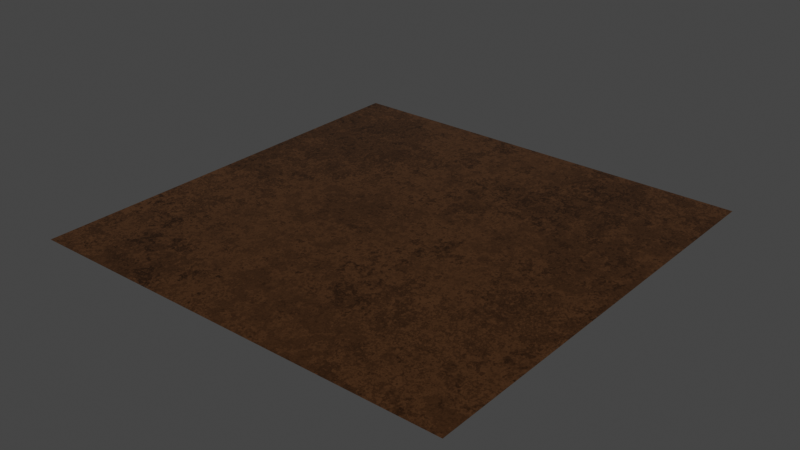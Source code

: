 # Source: bronze.blend  (saved by Blender 3.6.13; exported with 4.5.12 LTS)
import bpy
from mathutils import Matrix  # noqa: F401  (used for matrix-valued properties, if any)

bpy.ops.wm.read_factory_settings(use_empty=True)
scene = bpy.context.scene
scene.name = 'Scene'

# ---- collections
col_collection = bpy.data.collections.new('Collection'); scene.collection.children.link(col_collection)

# ---- materials (node trees are filled in below, after node groups)
mat_bronze = bpy.data.materials.new('bronze')
mat_bronze.alpha_threshold = 0.0
mat_bronze.line_color = (0.0, 0.0, 0.0, 1.0)

# ---- node groups
ng_normal_bake = bpy.data.node_groups.new('normal_bake', 'ShaderNodeTree')
_s = ng_normal_bake.interface.new_socket(name='Vector', in_out='OUTPUT', socket_type='NodeSocketVector')
_s = ng_normal_bake.interface.new_socket(name='Color', in_out='INPUT', socket_type='NodeSocketVector')
_s.hide_value = True
_N = ng_normal_bake.nodes; _L = ng_normal_bake.links
n0 = _N.new('ShaderNodeVectorMath'); n0.name = 'Vector Math.001'; n0.location = (-4, -55)
n0.operation = 'DOT_PRODUCT'
n1 = _N.new('ShaderNodeVectorMath'); n1.name = 'Vector Math.005'; n1.location = (-264, -55)
n1.operation = 'CROSS_PRODUCT'
n2 = _N.new('ShaderNodeVectorMath'); n2.name = 'Vector Math.002'; n2.location = (-1, -219)
n2.operation = 'DOT_PRODUCT'
n3 = _N.new('NodeReroute'); n3.name = 'Reroute'; n3.location = (-85, 62)
n3.width = 16
n3.socket_idname = 'NodeSocketVector'
n4 = _N.new('ShaderNodeVectorMath'); n4.name = 'Vector Math'; n4.location = (2, 98)
n4.operation = 'DOT_PRODUCT'
n5 = _N.new('ShaderNodeCombineXYZ'); n5.name = 'Combine XYZ'; n5.location = (198, 2)
n6 = _N.new('ShaderNodeNewGeometry'); n6.name = 'Geometry'; n6.location = (-577, -273)
n7 = _N.new('ShaderNodeTangent'); n7.name = 'Tangent'; n7.location = (-579, 25)
n7.width = 232
n7.direction_type = 'UV_MAP'
n8 = _N.new('NodeGroupOutput'); n8.name = 'Group Output'; n8.location = (757, 49)
n9 = _N.new('NodeGroupInput'); n9.name = 'Group Input'; n9.location = (-552, 105)
n10 = _N.new('ShaderNodeVectorMath'); n10.name = 'Vector Math.004'; n10.location = (398, -39)
n10.hide = True
n10.inputs[1].default_value = (0.5, 0.5, 0.5)
n11 = _N.new('ShaderNodeVectorMath'); n11.name = 'Vector Math.003'; n11.location = (398, -4)
n11.hide = True
n11.operation = 'SCALE'
n11.inputs[3].default_value = 0.5
n12 = _N.new('ShaderNodeMath'); n12.name = 'sanctus_correct_normal_y'; n12.location = (0, 0)
n12.label = 'sanctus_correct_normal_y'
n12.operation = 'MULTIPLY'
n12.inputs[1].default_value = -1.0
_L.new(n4.outputs[1], n5.inputs[0])
_L.new(n2.outputs[1], n5.inputs[2])
_L.new(n3.outputs[0], n4.inputs[0])
_L.new(n3.outputs[0], n0.inputs[0])
_L.new(n3.outputs[0], n2.inputs[0])
_L.new(n7.outputs[0], n1.inputs[0])
_L.new(n6.outputs[1], n1.inputs[1])
_L.new(n7.outputs[0], n4.inputs[1])
_L.new(n1.outputs[0], n0.inputs[1])
_L.new(n6.outputs[1], n2.inputs[1])
_L.new(n9.outputs[0], n3.inputs[0])
_L.new(n5.outputs[0], n11.inputs[0])
_L.new(n10.outputs[0], n8.inputs[0])
_L.new(n11.outputs[0], n10.inputs[0])
_L.new(n0.outputs[1], n12.inputs[0])
_L.new(n12.outputs[0], n5.inputs[1])
n8.is_active_output = True
ng_clouds_01_003 = bpy.data.node_groups.new('Clouds 01.003', 'ShaderNodeTree')
_s = ng_clouds_01_003.interface.new_socket(name='Linear', in_out='OUTPUT', socket_type='NodeSocketFloat')
_s.min_value = 0.0
_s.max_value = 1.0
_s = ng_clouds_01_003.interface.new_socket(name='Constant', in_out='OUTPUT', socket_type='NodeSocketFloat')
_s.min_value = 0.0
_s.max_value = 0.0
_s = ng_clouds_01_003.interface.new_socket(name='Vector', in_out='INPUT', socket_type='NodeSocketVector')
_s.min_value = -1e+04
_s.max_value = 1e+04
_s.hide_value = True
_s = ng_clouds_01_003.interface.new_socket(name='Scale', in_out='INPUT', socket_type='NodeSocketFloat')
_s.default_value = 1.0
_s.min_value = -1e+04
_s.max_value = 1e+04
_s = ng_clouds_01_003.interface.new_socket(name='Mix 1', in_out='INPUT', socket_type='NodeSocketFloat')
_s.subtype = 'FACTOR'
_s.default_value = 0.7583
_s.min_value = 0.0
_s.max_value = 1.0
_s = ng_clouds_01_003.interface.new_socket(name='Mix 2', in_out='INPUT', socket_type='NodeSocketFloat')
_s.default_value = 1.0
_s.min_value = 0.0
_s.max_value = 1.0
_s = ng_clouds_01_003.interface.new_socket(name='Distortion', in_out='INPUT', socket_type='NodeSocketFloat')
_s.min_value = 0.0
_s.max_value = 1.0
_s = ng_clouds_01_003.interface.new_socket(name='Distortion', in_out='INPUT', socket_type='NodeSocketFloat')
_s.min_value = 0.0
_s.max_value = 1.0
_s = ng_clouds_01_003.interface.new_socket(name='Detail', in_out='INPUT', socket_type='NodeSocketFloat')
_s.default_value = 9.46
_s.min_value = 0.0
_s.max_value = 16.0
_s = ng_clouds_01_003.interface.new_socket(name='Detail', in_out='INPUT', socket_type='NodeSocketFloat')
_s.default_value = 0.9
_s.min_value = 0.0
_s.max_value = 16.0
_s = ng_clouds_01_003.interface.new_socket(name='Constant Seed', in_out='INPUT', socket_type='NodeSocketFloat')
_s.default_value = -9.5
_s.min_value = -1e+04
_s.max_value = 1e+04
_N = ng_clouds_01_003.nodes; _L = ng_clouds_01_003.links
n0 = _N.new('NodeGroupOutput'); n0.name = 'Group Output'; n0.location = (622, 28)
n1 = _N.new('ShaderNodeVectorMath'); n1.name = 'Vector Math.001'; n1.location = (-858, 207)
n1.operation = 'LENGTH'
n2 = _N.new('ShaderNodeMath'); n2.name = 'Math'; n2.location = (-688, 185)
n2.hide = True
n2.operation = 'GREATER_THAN'
n2.inputs[1].default_value = 0.0
n2.inputs[2].default_value = 0.0
n3 = _N.new('ShaderNodeMix'); n3.name = 'Mix'; n3.location = (-691, 150)
n3.data_type = 'RGBA'
n4 = _N.new('NodeGroupInput'); n4.name = 'Group Input'; n4.location = (-1150, -96)
n5 = _N.new('ShaderNodeTexCoord'); n5.name = 'Texture Coordinate'; n5.location = (-1303, 177)
n6 = _N.new('ShaderNodeMapRange'); n6.name = 'Map Range.003'; n6.location = (-459, -249)
n6.hide = True
n6.inputs[4].default_value = 0.2
n7 = _N.new('ShaderNodeTexWhiteNoise'); n7.name = 'White Noise Texture'; n7.location = (410, -182)
n7.noise_dimensions = '4D'
n8 = _N.new('ShaderNodeMapRange'); n8.name = 'Map Range.001'; n8.location = (-459, -131)
n8.hide = True
n8.inputs[3].default_value = 0.78
n9 = _N.new('ShaderNodeMapRange'); n9.name = 'Map Range.002'; n9.location = (-455, -192)
n9.hide = True
n9.inputs[3].default_value = 0.3
n9.inputs[4].default_value = 0.8
n10 = _N.new('ShaderNodeVectorMath'); n10.name = 'Vector Math'; n10.location = (-454, 57)
n10.operation = 'SCALE'
n11 = _N.new('ShaderNodeTexVoronoi'); n11.name = 'Voronoi Texture'; n11.location = (195, 19)
n11.distance = 'CHEBYCHEV'
n11.inputs[2].default_value = 7.38
n11.inputs[7].default_value = 0.73
n12 = _N.new('ShaderNodeTexNoise'); n12.name = 'Noise Texture'; n12.location = (-81, -28)
n12.inputs[2].default_value = 3.39
n13 = _N.new('ShaderNodeTexNoise'); n13.name = 'Noise Texture.001'; n13.location = (-271, 63)
n13.inputs[2].default_value = 0.89
n14 = _N.new('ShaderNodeClamp'); n14.name = 'Clamp'; n14.location = (-81, -328)
n14.hide = True
n15 = _N.new('ShaderNodeClamp'); n15.name = 'Clamp.001'; n15.location = (-271, -237)
n15.hide = True
_L.new(n11.outputs[0], n0.inputs[0])
_L.new(n12.outputs[1], n11.inputs[0])
_L.new(n13.outputs[1], n12.inputs[0])
_L.new(n11.outputs[1], n7.inputs[0])
_L.new(n10.outputs[0], n13.inputs[0])
_L.new(n4.outputs[1], n10.inputs[3])
_L.new(n4.outputs[2], n8.inputs[0])
_L.new(n4.outputs[3], n9.inputs[0])
_L.new(n4.outputs[5], n12.inputs[8])
_L.new(n4.outputs[4], n6.inputs[0])
_L.new(n6.outputs[0], n13.inputs[8])
_L.new(n7.outputs[0], n0.inputs[1])
_L.new(n4.outputs[0], n1.inputs[0])
_L.new(n1.outputs[1], n2.inputs[0])
_L.new(n2.outputs[0], n3.inputs[0])
_L.new(n4.outputs[0], n3.inputs[7])
_L.new(n3.outputs[2], n10.inputs[0])
_L.new(n4.outputs[6], n13.inputs[3])
_L.new(n4.outputs[7], n12.inputs[3])
_L.new(n4.outputs[8], n7.inputs[1])
_L.new(n5.outputs[3], n3.inputs[6])
_L.new(n9.outputs[0], n14.inputs[0])
_L.new(n14.outputs[0], n12.inputs[4])
_L.new(n8.outputs[0], n15.inputs[0])
_L.new(n15.outputs[0], n13.inputs[4])
n0.is_active_output = True
ng_metal = bpy.data.node_groups.new('Metal', 'ShaderNodeTree')
_s = ng_metal.interface.new_socket(name='BSDF', in_out='OUTPUT', socket_type='NodeSocketShader')
_s = ng_metal.interface.new_socket(name='Color Bake', in_out='OUTPUT', socket_type='NodeSocketColor')
_s.default_value = (0.0, 0.0, 0.0, 0.0)
_s = ng_metal.interface.new_socket(name='Metallic Bake', in_out='OUTPUT', socket_type='NodeSocketFloat')
_s.default_value = 1.0
_s = ng_metal.interface.new_socket(name='Roughness Bake', in_out='OUTPUT', socket_type='NodeSocketFloat')
_s = ng_metal.interface.new_socket(name='Normal Bake', in_out='OUTPUT', socket_type='NodeSocketVector')
_s.min_value = 0.0
_s.max_value = 0.0
_s = ng_metal.interface.new_socket(name='--METAL--', in_out='INPUT', socket_type='NodeSocketFloat')
_s.hide_value = True
_s = ng_metal.interface.new_socket(name='Color', in_out='INPUT', socket_type='NodeSocketColor')
_s.default_value = (1.0, 0.5658, 0.1562, 1.0)
_s = ng_metal.interface.new_socket(name='Roughness', in_out='INPUT', socket_type='NodeSocketFloat')
_s.min_value = 0.0
_s.max_value = 1.0
_s = ng_metal.interface.new_socket(name='--TEXTURE--', in_out='INPUT', socket_type='NodeSocketFloat')
_s.hide_value = True
_s = ng_metal.interface.new_socket(name='Scale', in_out='INPUT', socket_type='NodeSocketFloat')
_s.default_value = 1.0
_s.min_value = -1e+04
_s.max_value = 1e+04
_s = ng_metal.interface.new_socket(name='Seed', in_out='INPUT', socket_type='NodeSocketFloat')
_s.min_value = 0.0
_s.max_value = 1e+04
_s = ng_metal.interface.new_socket(name='Bump', in_out='INPUT', socket_type='NodeSocketFloat')
_s.default_value = 1.0
_s.min_value = 0.0
_s.max_value = 1e+04
_s = ng_metal.interface.new_socket(name='--OTHERS--', in_out='INPUT', socket_type='NodeSocketFloat')
_s.hide_value = True
_s = ng_metal.interface.new_socket(name='Vector', in_out='INPUT', socket_type='NodeSocketVector')
_s.min_value = -1e+04
_s.max_value = 1e+04
_s.hide_value = True
_N = ng_metal.nodes; _L = ng_metal.links
n0 = _N.new('NodeReroute'); n0.name = 'Reroute'; n0.location = (-397, 63)
n0.width = 16
n0.socket_idname = 'NodeSocketVector'
n1 = _N.new('ShaderNodeTexCoord'); n1.name = 'Texture Coordinate.001'; n1.location = (-585, 229)
n2 = _N.new('ShaderNodeVectorMath'); n2.name = 'Vector Math.001'; n2.location = (-801, 241)
n2.operation = 'LENGTH'
n3 = _N.new('ShaderNodeMath'); n3.name = 'Math.002'; n3.location = (-579, 387)
n3.operation = 'GREATER_THAN'
n3.inputs[1].default_value = 0.0
n4 = _N.new('ShaderNodeMix'); n4.name = 'Mix.002'; n4.location = (-414, 304)
n4.data_type = 'RGBA'
n5 = _N.new('ShaderNodeMath'); n5.name = 'Math.001'; n5.location = (44, -325)
n5.operation = 'DIVIDE'
n5.inputs[0].default_value = 1.0
n6 = _N.new('NodeGroupInput'); n6.name = 'Group Input'; n6.location = (-925, -19)
n7 = _N.new('NodeGroupOutput'); n7.name = 'Group Output'; n7.location = (1605, 228)
n8 = _N.new('ShaderNodeGroup'); n8.name = 'Group.001'; n8.location = (1435, -113)
n8.node_tree = ng_normal_bake
n9 = _N.new('ShaderNodeMix'); n9.name = 'Mix.001'; n9.location = (503, 331)
n9.data_type = 'RGBA'
n9.inputs[7].default_value = (0.0, 0.0, 0.0, 1.0)
n10 = _N.new('ShaderNodeBsdfPrincipled'); n10.name = 'Principled BSDF'; n10.location = (1277, 234)
n10.distribution = 'GGX'
n10.subsurface_method = 'BURLEY'
n10.inputs[3].default_value = 1.45
n10.inputs[27].default_value = (0.0, 0.0, 0.0, 1.0)
n10.inputs[28].default_value = 1.0
n11 = _N.new('ShaderNodeBump'); n11.name = 'Bump'; n11.location = (867, -257)
n11.inputs[2].default_value = 1.0
n12 = _N.new('ShaderNodeMath'); n12.name = 'Math.003'; n12.location = (592, -156)
n12.operation = 'MULTIPLY'
n13 = _N.new('ShaderNodeMath'); n13.name = 'Math'; n13.location = (407, -180)
n13.hide = True
n13.operation = 'MULTIPLY'
n13.inputs[1].default_value = 0.001
n14 = _N.new('NodeReroute'); n14.name = 'Reroute.001'; n14.location = (1144, -41)
n14.width = 16
n14.socket_idname = 'NodeSocketFloat'
n15 = _N.new('ShaderNodeMath'); n15.name = 'Math.004'; n15.location = (842, 26)
n16 = _N.new('ShaderNodeMapRange'); n16.name = 'Map Range'; n16.location = (659, 111)
n16.hide = True
n16.inputs[4].default_value = 0.2
n17 = _N.new('ShaderNodeValue'); n17.name = 'Value'; n17.location = (661, 135)
n17.outputs[0].default_value = 1.0
n18 = _N.new('ShaderNodeMapRange'); n18.name = 'Map Range.001'; n18.location = (375, 63)
n18.inputs[4].default_value = 0.8
n19 = _N.new('ShaderNodeGroup'); n19.name = 'Group'; n19.location = (198, 109)
n19.node_tree = ng_clouds_01_003
n19.inputs[1].default_value = 0.1
n19.inputs[2].default_value = 0.7583
n19.inputs[3].default_value = 0.64
n19.inputs[4].default_value = 0.63
n19.inputs[5].default_value = 0.21
n19.inputs[6].default_value = 10.56
n19.inputs[7].default_value = 1.6
n19.inputs[8].default_value = 3.2
n20 = _N.new('ShaderNodeVectorMath'); n20.name = 'Vector Math'; n20.location = (-242, 225)
n20.operation = 'SCALE'
n21 = _N.new('ShaderNodeVectorMath'); n21.name = 'Vector Math.002'; n21.location = (-22, 187)
n22 = _N.new('ShaderNodeCombineXYZ'); n22.name = 'Combine XYZ'; n22.location = (-240, 36)
_L.new(n10.outputs[0], n7.inputs[0])
_L.new(n14.outputs[0], n10.inputs[2])
_L.new(n19.outputs[0], n13.inputs[0])
_L.new(n11.outputs[0], n10.inputs[5])
_L.new(n2.outputs[1], n3.inputs[0])
_L.new(n3.outputs[0], n4.inputs[0])
_L.new(n1.outputs[3], n4.inputs[6])
_L.new(n0.outputs[0], n2.inputs[0])
_L.new(n0.outputs[0], n4.inputs[7])
_L.new(n4.outputs[2], n20.inputs[0])
_L.new(n13.outputs[0], n12.inputs[0])
_L.new(n6.outputs[8], n0.inputs[0])
_L.new(n19.outputs[0], n9.inputs[0])
_L.new(n6.outputs[1], n9.inputs[6])
_L.new(n6.outputs[4], n5.inputs[1])
_L.new(n5.outputs[0], n11.inputs[1])
_L.new(n12.outputs[0], n11.inputs[3])
_L.new(n6.outputs[6], n12.inputs[1])
_L.new(n21.outputs[0], n19.inputs[0])
_L.new(n6.outputs[4], n20.inputs[3])
_L.new(n17.outputs[0], n10.inputs[1])
_L.new(n17.outputs[0], n7.inputs[2])
_L.new(n14.outputs[0], n7.inputs[3])
_L.new(n8.outputs[0], n7.inputs[4])
_L.new(n11.outputs[0], n8.inputs[0])
_L.new(n9.outputs[2], n10.inputs[0])
_L.new(n9.outputs[2], n7.inputs[1])
_L.new(n19.outputs[1], n16.inputs[0])
_L.new(n15.outputs[0], n14.inputs[0])
_L.new(n16.outputs[0], n15.inputs[0])
_L.new(n18.outputs[0], n15.inputs[1])
_L.new(n6.outputs[2], n18.inputs[0])
_L.new(n20.outputs[0], n21.inputs[0])
_L.new(n22.outputs[0], n21.inputs[1])
_L.new(n6.outputs[5], n22.inputs[2])
n7.is_active_output = True

# ---- material node trees
mat_bronze.use_nodes = True; mat_bronze.node_tree.nodes.clear()
_N = mat_bronze.node_tree.nodes; _L = mat_bronze.node_tree.links
n0 = _N.new('ShaderNodeOutputMaterial'); n0.name = 'Material Output'; n0.location = (841, 141)
n1 = _N.new('ShaderNodeGroup'); n1.name = 'Group.001'; n1.location = (566, 152)
n1.width = 149
n1.node_tree = ng_metal
n1.inputs[0].default_value = 0.0
n1.inputs[1].default_value = (1.0, 0.454, 0.1908, 1.0)
n1.inputs[2].default_value = 0.1
n1.inputs[3].default_value = 0.0
n1.inputs[4].default_value = 1.0
n1.inputs[5].default_value = 0.47
n1.inputs[6].default_value = 0.26
n1.inputs[7].default_value = 0.0
n1.inputs[8].default_value = (0.0, 0.0, 0.0)
_L.new(n1.outputs[0], n0.inputs[0])
n0.is_active_output = True

# ---- world
world_world = bpy.data.worlds.new('World'); scene.world = world_world
world_world.use_nodes = True; world_world.node_tree.nodes.clear()
_N = world_world.node_tree.nodes; _L = world_world.node_tree.links
n0 = _N.new('ShaderNodeOutputWorld'); n0.name = 'World Output'; n0.location = (300, 300)
n1 = _N.new('ShaderNodeBackground'); n1.name = 'Background'; n1.location = (10, 300)
n1.inputs[0].default_value = (0.05, 0.05, 0.05, 1.0)
_L.new(n1.outputs[0], n0.inputs[0])
n0.is_active_output = True
world_world.use_sun_shadow = False
world_world.sun_shadow_jitter_overblur = 0.0

# ---- meshes
me_plane = bpy.data.meshes.new('Plane')
me_plane.from_pydata([(-1.0, -1.0, 0.0), (1.0, -1.0, 0.0), (-1.0, 1.0, 0.0), (1.0, 1.0, 0.0)], [], [(0, 1, 3, 2)])
_uv = me_plane.uv_layers.new(name='UVMap')
_uv.uv.foreach_set('vector', [0.0, 0.0, 1.0, 0.0, 1.0, 1.0, 0.0, 1.0])
me_plane.materials.append(mat_bronze)
me_plane.use_remesh_fix_poles = True
me_plane.use_remesh_preserve_attributes = False
me_plane.update()

# ---- objects
ob_plane = bpy.data.objects.new('Plane', me_plane)

# ---- transforms, parenting, visibility, modifiers, constraints
ob_plane.location = (0.0, 0.0, 0.0)

# ---- collection membership
col_collection.objects.link(ob_plane)

# ---- scene / render settings (as saved in the file)
scene.frame_start = 1; scene.frame_end = 250; scene.frame_set(1)
scene.render.engine = 'CYCLES'
scene.cycles.use_denoising = False
scene.cycles.sampling_pattern = 'TABULATED_SOBOL'
scene.cycles.use_light_tree = False
scene.cycles.bake_type = 'EMIT'
scene.view_settings.view_transform = 'Filmic'
bpy.context.view_layer.update()

# ---- added for rendering (the .blend has no active camera and no usable light): camera, sun
cam_auto = bpy.data.cameras.new('AutoCamera')
cam_auto.lens = 50.0
cam_auto.sensor_width = 36.0
cam_auto.clip_end = 1000.0
ob_auto_camera = bpy.data.objects.new('AutoCamera', cam_auto)
scene.collection.objects.link(ob_auto_camera)
ob_auto_camera.location = (2.61693, -3.14032, 2.09354)
ob_auto_camera.rotation_euler = (1.09748, -7.21219e-08, 0.694738)
scene.camera = ob_auto_camera
light_auto_sun = bpy.data.lights.new('AutoSun', 'SUN')
light_auto_sun.energy = 3.0
light_auto_sun.angle = 0.0523599
ob_auto_sun = bpy.data.objects.new('AutoSun', light_auto_sun)
scene.collection.objects.link(ob_auto_sun)
ob_auto_sun.rotation_euler = (0.872665, 0.174533, 0.523599)
bpy.context.view_layer.update()
